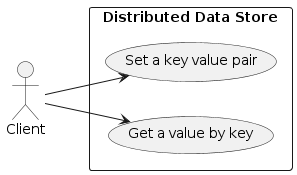

The diagram above was rendered by PlantUML. Its source (embedded in the PNG):
@startuml
left to right direction

actor "Client" as C

rectangle "Distributed Data Store" {
  usecase "Get a value by key" as GK
  usecase "Set a key value pair" as SK
}

C --> GK
C --> SK
@enduml